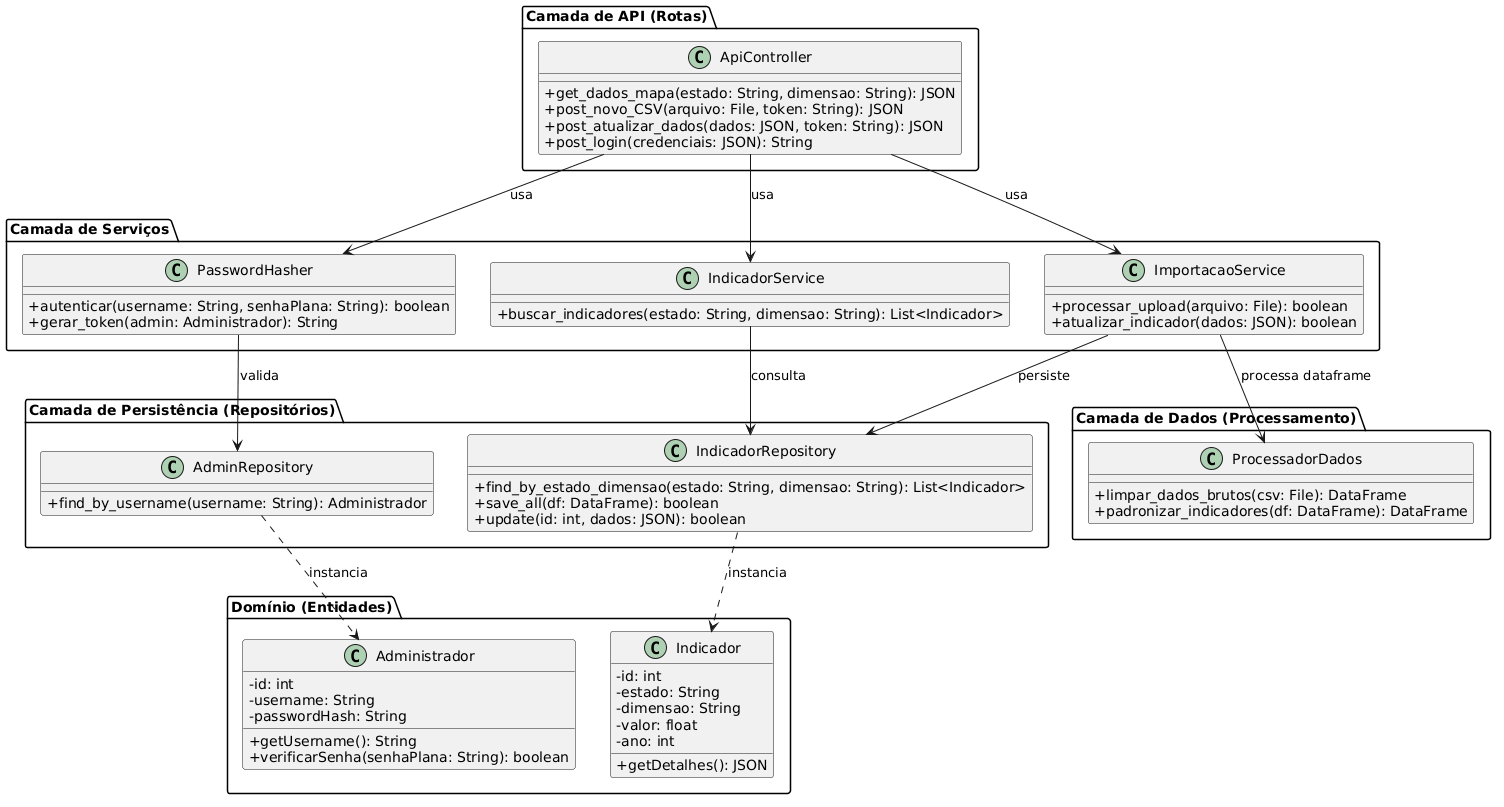

The diagram above was rendered by PlantUML. Its source (embedded in the PNG):
@startuml
skinparam classAttributeIconSize 0
skinparam shadowing false

    package "Camada de API (Rotas)" {
    class ApiController {
        + get_dados_mapa(estado: String, dimensao: String): JSON
        + post_novo_CSV(arquivo: File, token: String): JSON
        + post_atualizar_dados(dados: JSON, token: String): JSON
        + post_login(credenciais: JSON): String
    }
    }

    package "Camada de Serviços" {
    class PasswordHasher {
        + autenticar(username: String, senhaPlana: String): boolean
        + gerar_token(admin: Administrador): String
    }

    class IndicadorService {
        + buscar_indicadores(estado: String, dimensao: String): List<Indicador>
    }

    class ImportacaoService {
        + processar_upload(arquivo: File): boolean
        + atualizar_indicador(dados: JSON): boolean
    }
    }

    package "Camada de Persistência (Repositórios)" {
    class AdminRepository {
        + find_by_username(username: String): Administrador
    }

    class IndicadorRepository {
        + find_by_estado_dimensao(estado: String, dimensao: String): List<Indicador>
        + save_all(df: DataFrame): boolean
        + update(id: int, dados: JSON): boolean
    }
    }

    package "Camada de Dados (Processamento)" {
    class ProcessadorDados {
        + limpar_dados_brutos(csv: File): DataFrame
        + padronizar_indicadores(df: DataFrame): DataFrame
    }
    }

    package "Domínio (Entidades)" {
    class Administrador {
        - id: int
        - username: String
        - passwordHash: String
        + getUsername(): String
        + verificarSenha(senhaPlana: String): boolean
    }

    class Indicador {
        - id: int
        - estado: String
        - dimensao: String
        - valor: float
        - ano: int
        + getDetalhes(): JSON
    }
    }

    ApiController --> PasswordHasher : usa
    ApiController --> IndicadorService : usa
    ApiController --> ImportacaoService : usa

    PasswordHasher --> AdminRepository : valida
    IndicadorService --> IndicadorRepository : consulta
    ImportacaoService --> IndicadorRepository : persiste
    ImportacaoService --> ProcessadorDados : processa dataframe

    AdminRepository ..> Administrador : instancia
    IndicadorRepository ..> Indicador : instancia
@enduml